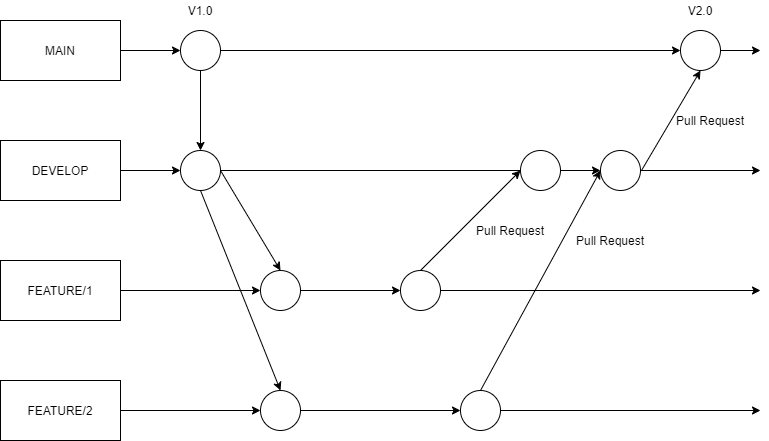

The diagram above was exported from draw.io. Its source (the exported page's mxGraphModel, read from the mxfile embedded in the PNG):
<mxGraphModel dx="811" dy="540" grid="1" gridSize="10" guides="1" tooltips="1" connect="1" arrows="1" fold="1" page="1" pageScale="1" pageWidth="827" pageHeight="1169" math="0" shadow="0">
  <root>
    <mxCell id="WIyWlLk6GJQsqaUBKTNV-0" />
    <mxCell id="WIyWlLk6GJQsqaUBKTNV-1" parent="WIyWlLk6GJQsqaUBKTNV-0" />
    <mxCell id="8_mmTdalkozl8lTdgC6P-0" value="MAIN" style="rounded=0;whiteSpace=wrap;html=1;" parent="WIyWlLk6GJQsqaUBKTNV-1" vertex="1">
      <mxGeometry x="40" y="80" width="120" height="60" as="geometry" />
    </mxCell>
    <mxCell id="8_mmTdalkozl8lTdgC6P-5" style="edgeStyle=orthogonalEdgeStyle;rounded=0;orthogonalLoop=1;jettySize=auto;html=1;" parent="WIyWlLk6GJQsqaUBKTNV-1" source="8_mmTdalkozl8lTdgC6P-28" edge="1">
      <mxGeometry relative="1" as="geometry">
        <mxPoint x="800" y="230" as="targetPoint" />
      </mxGeometry>
    </mxCell>
    <mxCell id="8_mmTdalkozl8lTdgC6P-1" value="DEVELOP" style="rounded=0;whiteSpace=wrap;html=1;" parent="WIyWlLk6GJQsqaUBKTNV-1" vertex="1">
      <mxGeometry x="40" y="200" width="120" height="60" as="geometry" />
    </mxCell>
    <mxCell id="8_mmTdalkozl8lTdgC6P-6" style="edgeStyle=orthogonalEdgeStyle;rounded=0;orthogonalLoop=1;jettySize=auto;html=1;" parent="WIyWlLk6GJQsqaUBKTNV-1" source="8_mmTdalkozl8lTdgC6P-19" edge="1">
      <mxGeometry relative="1" as="geometry">
        <mxPoint x="800" y="350" as="targetPoint" />
      </mxGeometry>
    </mxCell>
    <mxCell id="8_mmTdalkozl8lTdgC6P-2" value="FEATURE/1" style="rounded=0;whiteSpace=wrap;html=1;" parent="WIyWlLk6GJQsqaUBKTNV-1" vertex="1">
      <mxGeometry x="40" y="320" width="120" height="60" as="geometry" />
    </mxCell>
    <mxCell id="8_mmTdalkozl8lTdgC6P-7" style="edgeStyle=orthogonalEdgeStyle;rounded=0;orthogonalLoop=1;jettySize=auto;html=1;" parent="WIyWlLk6GJQsqaUBKTNV-1" source="8_mmTdalkozl8lTdgC6P-23" edge="1">
      <mxGeometry relative="1" as="geometry">
        <mxPoint x="800" y="470" as="targetPoint" />
      </mxGeometry>
    </mxCell>
    <mxCell id="8_mmTdalkozl8lTdgC6P-3" value="FEATURE/2" style="rounded=0;whiteSpace=wrap;html=1;" parent="WIyWlLk6GJQsqaUBKTNV-1" vertex="1">
      <mxGeometry x="40" y="440" width="120" height="60" as="geometry" />
    </mxCell>
    <mxCell id="8_mmTdalkozl8lTdgC6P-4" value="" style="endArrow=classic;html=1;exitX=1;exitY=0.5;exitDx=0;exitDy=0;" parent="WIyWlLk6GJQsqaUBKTNV-1" source="8_mmTdalkozl8lTdgC6P-31" edge="1">
      <mxGeometry width="50" height="50" relative="1" as="geometry">
        <mxPoint x="260" y="130" as="sourcePoint" />
        <mxPoint x="800" y="110" as="targetPoint" />
      </mxGeometry>
    </mxCell>
    <mxCell id="8_mmTdalkozl8lTdgC6P-13" style="edgeStyle=orthogonalEdgeStyle;rounded=0;orthogonalLoop=1;jettySize=auto;html=1;entryX=0.5;entryY=0;entryDx=0;entryDy=0;" parent="WIyWlLk6GJQsqaUBKTNV-1" source="8_mmTdalkozl8lTdgC6P-8" target="8_mmTdalkozl8lTdgC6P-10" edge="1">
      <mxGeometry relative="1" as="geometry" />
    </mxCell>
    <mxCell id="8_mmTdalkozl8lTdgC6P-8" value="" style="ellipse;whiteSpace=wrap;html=1;aspect=fixed;" parent="WIyWlLk6GJQsqaUBKTNV-1" vertex="1">
      <mxGeometry x="220" y="90" width="40" height="40" as="geometry" />
    </mxCell>
    <mxCell id="8_mmTdalkozl8lTdgC6P-9" value="" style="endArrow=classic;html=1;exitX=1;exitY=0.5;exitDx=0;exitDy=0;" parent="WIyWlLk6GJQsqaUBKTNV-1" source="8_mmTdalkozl8lTdgC6P-0" target="8_mmTdalkozl8lTdgC6P-8" edge="1">
      <mxGeometry width="50" height="50" relative="1" as="geometry">
        <mxPoint x="160" y="110" as="sourcePoint" />
        <mxPoint x="760" y="110" as="targetPoint" />
      </mxGeometry>
    </mxCell>
    <mxCell id="8_mmTdalkozl8lTdgC6P-10" value="" style="ellipse;whiteSpace=wrap;html=1;aspect=fixed;" parent="WIyWlLk6GJQsqaUBKTNV-1" vertex="1">
      <mxGeometry x="220" y="210" width="40" height="40" as="geometry" />
    </mxCell>
    <mxCell id="8_mmTdalkozl8lTdgC6P-11" style="edgeStyle=orthogonalEdgeStyle;rounded=0;orthogonalLoop=1;jettySize=auto;html=1;" parent="WIyWlLk6GJQsqaUBKTNV-1" source="8_mmTdalkozl8lTdgC6P-1" target="8_mmTdalkozl8lTdgC6P-10" edge="1">
      <mxGeometry relative="1" as="geometry">
        <mxPoint x="760" y="230" as="targetPoint" />
        <mxPoint x="160" y="230" as="sourcePoint" />
      </mxGeometry>
    </mxCell>
    <mxCell id="8_mmTdalkozl8lTdgC6P-12" value="V1.0" style="text;html=1;strokeColor=none;fillColor=none;align=center;verticalAlign=middle;whiteSpace=wrap;rounded=0;" parent="WIyWlLk6GJQsqaUBKTNV-1" vertex="1">
      <mxGeometry x="220" y="60" width="40" height="20" as="geometry" />
    </mxCell>
    <mxCell id="8_mmTdalkozl8lTdgC6P-14" value="" style="ellipse;whiteSpace=wrap;html=1;aspect=fixed;" parent="WIyWlLk6GJQsqaUBKTNV-1" vertex="1">
      <mxGeometry x="300" y="330" width="40" height="40" as="geometry" />
    </mxCell>
    <mxCell id="8_mmTdalkozl8lTdgC6P-15" style="edgeStyle=orthogonalEdgeStyle;rounded=0;orthogonalLoop=1;jettySize=auto;html=1;" parent="WIyWlLk6GJQsqaUBKTNV-1" source="8_mmTdalkozl8lTdgC6P-2" target="8_mmTdalkozl8lTdgC6P-14" edge="1">
      <mxGeometry relative="1" as="geometry">
        <mxPoint x="760" y="350" as="targetPoint" />
        <mxPoint x="160" y="350" as="sourcePoint" />
      </mxGeometry>
    </mxCell>
    <mxCell id="8_mmTdalkozl8lTdgC6P-17" value="" style="endArrow=classic;html=1;exitX=1;exitY=0.5;exitDx=0;exitDy=0;entryX=0.5;entryY=0;entryDx=0;entryDy=0;" parent="WIyWlLk6GJQsqaUBKTNV-1" source="8_mmTdalkozl8lTdgC6P-10" target="8_mmTdalkozl8lTdgC6P-14" edge="1">
      <mxGeometry width="50" height="50" relative="1" as="geometry">
        <mxPoint x="350" y="310" as="sourcePoint" />
        <mxPoint x="400" y="260" as="targetPoint" />
      </mxGeometry>
    </mxCell>
    <mxCell id="8_mmTdalkozl8lTdgC6P-19" value="" style="ellipse;whiteSpace=wrap;html=1;aspect=fixed;" parent="WIyWlLk6GJQsqaUBKTNV-1" vertex="1">
      <mxGeometry x="440" y="330" width="40" height="40" as="geometry" />
    </mxCell>
    <mxCell id="8_mmTdalkozl8lTdgC6P-20" style="edgeStyle=orthogonalEdgeStyle;rounded=0;orthogonalLoop=1;jettySize=auto;html=1;" parent="WIyWlLk6GJQsqaUBKTNV-1" source="8_mmTdalkozl8lTdgC6P-14" target="8_mmTdalkozl8lTdgC6P-19" edge="1">
      <mxGeometry relative="1" as="geometry">
        <mxPoint x="760" y="350" as="targetPoint" />
        <mxPoint x="340" y="350" as="sourcePoint" />
      </mxGeometry>
    </mxCell>
    <mxCell id="8_mmTdalkozl8lTdgC6P-21" value="" style="ellipse;whiteSpace=wrap;html=1;aspect=fixed;" parent="WIyWlLk6GJQsqaUBKTNV-1" vertex="1">
      <mxGeometry x="300" y="450" width="40" height="40" as="geometry" />
    </mxCell>
    <mxCell id="8_mmTdalkozl8lTdgC6P-22" style="edgeStyle=orthogonalEdgeStyle;rounded=0;orthogonalLoop=1;jettySize=auto;html=1;" parent="WIyWlLk6GJQsqaUBKTNV-1" source="8_mmTdalkozl8lTdgC6P-3" target="8_mmTdalkozl8lTdgC6P-21" edge="1">
      <mxGeometry relative="1" as="geometry">
        <mxPoint x="760" y="470" as="targetPoint" />
        <mxPoint x="160" y="470" as="sourcePoint" />
      </mxGeometry>
    </mxCell>
    <mxCell id="8_mmTdalkozl8lTdgC6P-23" value="" style="ellipse;whiteSpace=wrap;html=1;aspect=fixed;" parent="WIyWlLk6GJQsqaUBKTNV-1" vertex="1">
      <mxGeometry x="500" y="450" width="40" height="40" as="geometry" />
    </mxCell>
    <mxCell id="8_mmTdalkozl8lTdgC6P-24" style="edgeStyle=orthogonalEdgeStyle;rounded=0;orthogonalLoop=1;jettySize=auto;html=1;" parent="WIyWlLk6GJQsqaUBKTNV-1" source="8_mmTdalkozl8lTdgC6P-21" target="8_mmTdalkozl8lTdgC6P-23" edge="1">
      <mxGeometry relative="1" as="geometry">
        <mxPoint x="760" y="470" as="targetPoint" />
        <mxPoint x="340" y="470" as="sourcePoint" />
      </mxGeometry>
    </mxCell>
    <mxCell id="8_mmTdalkozl8lTdgC6P-25" value="" style="endArrow=classic;html=1;exitX=0.5;exitY=1;exitDx=0;exitDy=0;entryX=0.5;entryY=0;entryDx=0;entryDy=0;" parent="WIyWlLk6GJQsqaUBKTNV-1" source="8_mmTdalkozl8lTdgC6P-10" target="8_mmTdalkozl8lTdgC6P-21" edge="1">
      <mxGeometry width="50" height="50" relative="1" as="geometry">
        <mxPoint x="210" y="430" as="sourcePoint" />
        <mxPoint x="260" y="380" as="targetPoint" />
      </mxGeometry>
    </mxCell>
    <mxCell id="8_mmTdalkozl8lTdgC6P-26" value="" style="endArrow=classic;html=1;exitX=0.5;exitY=0;exitDx=0;exitDy=0;entryX=0;entryY=0.5;entryDx=0;entryDy=0;" parent="WIyWlLk6GJQsqaUBKTNV-1" source="8_mmTdalkozl8lTdgC6P-19" target="8_mmTdalkozl8lTdgC6P-27" edge="1">
      <mxGeometry width="50" height="50" relative="1" as="geometry">
        <mxPoint x="390" y="330" as="sourcePoint" />
        <mxPoint x="530" y="300" as="targetPoint" />
      </mxGeometry>
    </mxCell>
    <mxCell id="8_mmTdalkozl8lTdgC6P-28" value="" style="ellipse;whiteSpace=wrap;html=1;aspect=fixed;" parent="WIyWlLk6GJQsqaUBKTNV-1" vertex="1">
      <mxGeometry x="640" y="210" width="40" height="40" as="geometry" />
    </mxCell>
    <mxCell id="8_mmTdalkozl8lTdgC6P-29" style="edgeStyle=orthogonalEdgeStyle;rounded=0;orthogonalLoop=1;jettySize=auto;html=1;" parent="WIyWlLk6GJQsqaUBKTNV-1" source="8_mmTdalkozl8lTdgC6P-10" target="8_mmTdalkozl8lTdgC6P-28" edge="1">
      <mxGeometry relative="1" as="geometry">
        <mxPoint x="760" y="230" as="targetPoint" />
        <mxPoint x="260" y="230" as="sourcePoint" />
      </mxGeometry>
    </mxCell>
    <mxCell id="8_mmTdalkozl8lTdgC6P-30" value="" style="endArrow=classic;html=1;exitX=0.5;exitY=0;exitDx=0;exitDy=0;entryX=0;entryY=0.5;entryDx=0;entryDy=0;" parent="WIyWlLk6GJQsqaUBKTNV-1" source="8_mmTdalkozl8lTdgC6P-23" target="8_mmTdalkozl8lTdgC6P-28" edge="1">
      <mxGeometry width="50" height="50" relative="1" as="geometry">
        <mxPoint x="390" y="330" as="sourcePoint" />
        <mxPoint x="440" y="280" as="targetPoint" />
      </mxGeometry>
    </mxCell>
    <mxCell id="8_mmTdalkozl8lTdgC6P-31" value="" style="ellipse;whiteSpace=wrap;html=1;aspect=fixed;" parent="WIyWlLk6GJQsqaUBKTNV-1" vertex="1">
      <mxGeometry x="720" y="90" width="40" height="40" as="geometry" />
    </mxCell>
    <mxCell id="8_mmTdalkozl8lTdgC6P-32" value="" style="endArrow=classic;html=1;exitX=1;exitY=0.5;exitDx=0;exitDy=0;" parent="WIyWlLk6GJQsqaUBKTNV-1" source="8_mmTdalkozl8lTdgC6P-8" target="8_mmTdalkozl8lTdgC6P-31" edge="1">
      <mxGeometry width="50" height="50" relative="1" as="geometry">
        <mxPoint x="260" y="110" as="sourcePoint" />
        <mxPoint x="760" y="110" as="targetPoint" />
      </mxGeometry>
    </mxCell>
    <mxCell id="8_mmTdalkozl8lTdgC6P-33" value="" style="endArrow=classic;html=1;entryX=0.5;entryY=1;entryDx=0;entryDy=0;" parent="WIyWlLk6GJQsqaUBKTNV-1" target="8_mmTdalkozl8lTdgC6P-31" edge="1">
      <mxGeometry width="50" height="50" relative="1" as="geometry">
        <mxPoint x="681" y="230" as="sourcePoint" />
        <mxPoint x="760" y="150" as="targetPoint" />
      </mxGeometry>
    </mxCell>
    <mxCell id="8_mmTdalkozl8lTdgC6P-34" value="V2.0" style="text;html=1;strokeColor=none;fillColor=none;align=center;verticalAlign=middle;whiteSpace=wrap;rounded=0;" parent="WIyWlLk6GJQsqaUBKTNV-1" vertex="1">
      <mxGeometry x="720" y="60" width="40" height="20" as="geometry" />
    </mxCell>
    <mxCell id="8_mmTdalkozl8lTdgC6P-27" value="" style="ellipse;whiteSpace=wrap;html=1;aspect=fixed;" parent="WIyWlLk6GJQsqaUBKTNV-1" vertex="1">
      <mxGeometry x="560" y="210" width="40" height="40" as="geometry" />
    </mxCell>
    <mxCell id="HYj9Khl31tFYG-nz0yco-0" value="Pull Request" style="text;html=1;strokeColor=none;fillColor=none;align=center;verticalAlign=middle;whiteSpace=wrap;rounded=0;" parent="WIyWlLk6GJQsqaUBKTNV-1" vertex="1">
      <mxGeometry x="610" y="290" width="80" height="20" as="geometry" />
    </mxCell>
    <mxCell id="HYj9Khl31tFYG-nz0yco-1" value="Pull Request" style="text;html=1;strokeColor=none;fillColor=none;align=center;verticalAlign=middle;whiteSpace=wrap;rounded=0;" parent="WIyWlLk6GJQsqaUBKTNV-1" vertex="1">
      <mxGeometry x="710" y="170" width="80" height="20" as="geometry" />
    </mxCell>
    <mxCell id="HYj9Khl31tFYG-nz0yco-2" value="Pull Request" style="text;html=1;strokeColor=none;fillColor=none;align=center;verticalAlign=middle;whiteSpace=wrap;rounded=0;" parent="WIyWlLk6GJQsqaUBKTNV-1" vertex="1">
      <mxGeometry x="510" y="280" width="80" height="20" as="geometry" />
    </mxCell>
  </root>
</mxGraphModel>